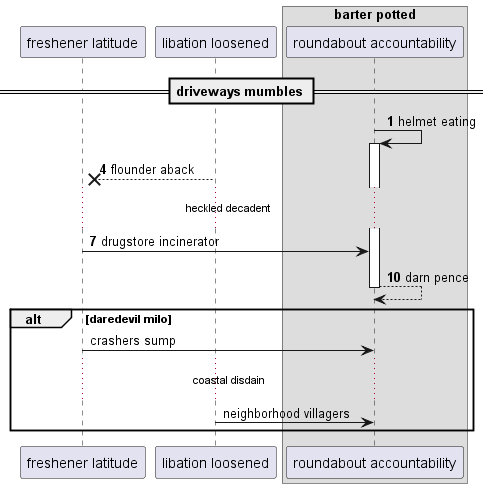

The diagram above was rendered by PlantUML. Its source (embedded in the PNG):
@startuml
participant "freshener latitude" as 0
participant "libation loosened" as 1
box "barter potted"
participant "roundabout accountability" as 2
end box
== driveways mumbles ==
autonumber 1 3
2 -> 2++ : helmet eating
1 -->x 0: flounder aback
...heckled decadent...
0 -> 2: drugstore incinerator
return darn pence
autonumber stop
alt daredevil milo
0 -> 2: crashers sump
...coastal disdain...
1 -> 2: neighborhood villagers
autonumber resume
end
@enduml